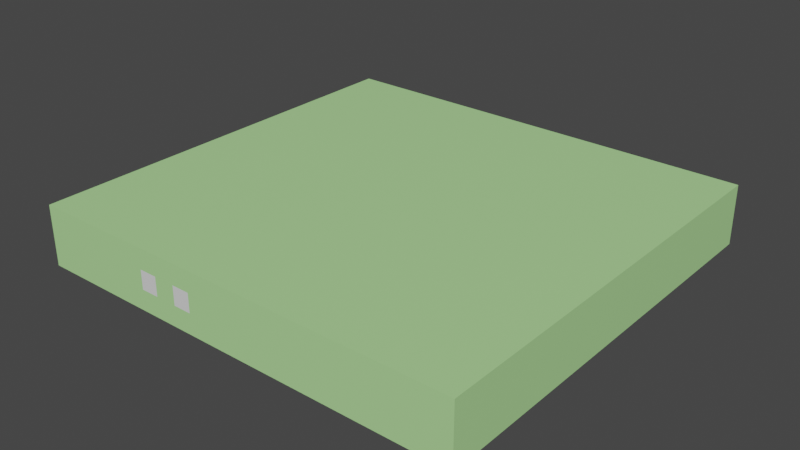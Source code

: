 # Source: server.blend  (saved by Blender 3.6.11; exported with 4.5.12 LTS)
import bpy
from mathutils import Matrix  # noqa: F401  (used for matrix-valued properties, if any)

bpy.ops.wm.read_factory_settings(use_empty=True)
scene = bpy.context.scene
scene.name = 'Scene'

# ---- materials (node trees are filled in below, after node groups)
mat_material_001 = bpy.data.materials.new('Material.001')
mat_material_001.use_transparent_shadow = False
mat_material_002 = bpy.data.materials.new('Material.002')
mat_material_002.use_transparent_shadow = False
mat_material_003 = bpy.data.materials.new('Material.003')
mat_material_003.use_transparent_shadow = False
mat_material_004 = bpy.data.materials.new('Material.004')
mat_material_004.use_transparent_shadow = False

# ---- material node trees
mat_material_001.use_nodes = True; mat_material_001.node_tree.nodes.clear()
_N = mat_material_001.node_tree.nodes; _L = mat_material_001.node_tree.links
n0 = _N.new('ShaderNodeBsdfPrincipled'); n0.name = 'Principled BSDF'; n0.location = (10, 300)
n0.distribution = 'GGX'
n0.subsurface_method = 'RANDOM_WALK_SKIN'
n0.inputs[0].default_value = (0.4398, 0.8, 0.3165, 1.0)
n0.inputs[3].default_value = 1.45
n0.inputs[27].default_value = (0.0, 0.0, 0.0, 1.0)
n0.inputs[28].default_value = 1.0
n1 = _N.new('ShaderNodeOutputMaterial'); n1.name = 'Material Output'; n1.location = (300, 300)
_L.new(n0.outputs[0], n1.inputs[0])
n1.is_active_output = True
mat_material_002.use_nodes = True; mat_material_002.node_tree.nodes.clear()
_N = mat_material_002.node_tree.nodes; _L = mat_material_002.node_tree.links
n0 = _N.new('ShaderNodeBsdfPrincipled'); n0.name = 'Principled BSDF'; n0.location = (10, 300)
n0.distribution = 'GGX'
n0.subsurface_method = 'RANDOM_WALK_SKIN'
n0.inputs[3].default_value = 1.45
n0.inputs[27].default_value = (0.0, 0.0, 0.0, 1.0)
n0.inputs[28].default_value = 1.0
n1 = _N.new('ShaderNodeOutputMaterial'); n1.name = 'Material Output'; n1.location = (300, 300)
_L.new(n0.outputs[0], n1.inputs[0])
n1.is_active_output = True
mat_material_003.use_nodes = True; mat_material_003.node_tree.nodes.clear()
_N = mat_material_003.node_tree.nodes; _L = mat_material_003.node_tree.links
n0 = _N.new('ShaderNodeBsdfPrincipled'); n0.name = 'Principled BSDF'; n0.location = (10, 300)
n0.distribution = 'GGX'
n0.subsurface_method = 'RANDOM_WALK_SKIN'
n0.inputs[3].default_value = 1.45
n0.inputs[27].default_value = (0.0, 0.0, 0.0, 1.0)
n0.inputs[28].default_value = 1.0
n1 = _N.new('ShaderNodeOutputMaterial'); n1.name = 'Material Output'; n1.location = (300, 300)
_L.new(n0.outputs[0], n1.inputs[0])
n1.is_active_output = True
mat_material_004.use_nodes = True; mat_material_004.node_tree.nodes.clear()
_N = mat_material_004.node_tree.nodes; _L = mat_material_004.node_tree.links
n0 = _N.new('ShaderNodeBsdfPrincipled'); n0.name = 'Principled BSDF'; n0.location = (10, 300)
n0.distribution = 'GGX'
n0.subsurface_method = 'RANDOM_WALK_SKIN'
n0.inputs[3].default_value = 1.45
n0.inputs[27].default_value = (0.0, 0.0, 0.0, 1.0)
n0.inputs[28].default_value = 1.0
n1 = _N.new('ShaderNodeOutputMaterial'); n1.name = 'Material Output'; n1.location = (300, 300)
_L.new(n0.outputs[0], n1.inputs[0])
n1.is_active_output = True

# ---- world
world_world = bpy.data.worlds.new('World'); scene.world = world_world
world_world.use_nodes = True; world_world.node_tree.nodes.clear()
_N = world_world.node_tree.nodes; _L = world_world.node_tree.links
n0 = _N.new('ShaderNodeOutputWorld'); n0.name = 'World Output'; n0.location = (300, 300)
n1 = _N.new('ShaderNodeBackground'); n1.name = 'Background'; n1.location = (10, 300)
n1.inputs[0].default_value = (0.05088, 0.05088, 0.05088, 1.0)
_L.new(n1.outputs[0], n0.inputs[0])
n0.is_active_output = True
world_world.color = (0.05088, 0.05088, 0.05088)
world_world.use_sun_shadow = False
world_world.sun_shadow_jitter_overblur = 0.0

# ---- meshes
me_mesh = bpy.data.meshes.new('Mesh')
me_mesh.from_pydata([(-36.77, 0.0, 35.0), (36.77, 0.0, 35.0), (-36.77, 10.0, 35.0), (36.77, 10.0, 35.0), (-36.77, 10.0, -35.0), (36.77, 10.0, -35.0), (-36.77, 0.0, -35.0), (36.77, 0.0, -35.0), (-33.51, 8.45, -35.0), (33.51, 8.45, -35.0), (33.51, 1.55, -35.0), (-33.51, 1.55, -35.0), (-33.51, 8.45, -32.24), (33.51, 8.45, -32.24), (33.51, 1.55, -32.24), (-33.51, 1.55, -32.24), (18.39, 10.0, 35.0), (18.39, 0.0, 35.0), (-18.39, 10.0, 35.0), (-18.39, 0.0, 35.0), (0.0, 10.0, -35.0), (-5.066, 10.0, 35.0), (-5.066, 0.0, 35.0), (0.0, 0.0, -35.0), (0.0, 1.55, -35.0), (0.0, 1.55, -32.24), (0.0, 8.45, -32.24), (0.0, 8.45, -35.0), (18.39, 10.0, -35.0), (16.76, 8.45, -35.0), (16.76, 8.45, -32.24), (16.76, 1.55, -32.24), (16.76, 1.55, -35.0), (18.39, 0.0, -35.0), (-6.9, 6.578, 35.0), (-6.9, 3.422, 35.0), (-16.55, 6.578, 35.0), (-16.55, 3.422, 35.0), (-9.941, 6.578, 35.0), (-13.51, 6.578, 35.0), (-9.941, 3.422, 35.0), (-13.51, 3.422, 35.0)], [], [(3, 16, 17, 1), (16, 3, 5, 28), (25, 26, 30, 31), (33, 17, 22, 23), (27, 20, 28, 29), (9, 5, 7, 10), (32, 33, 23, 24), (4, 8, 11, 6), (26, 27, 29, 30), (13, 9, 10, 14), (31, 32, 24, 25), (8, 12, 15, 11), (3, 1, 7, 5), (4, 6, 0, 2), (17, 16, 21, 22), (19, 18, 2, 0), (2, 18, 4), (6, 19, 0), (4, 18, 21, 20), (35, 34, 38, 40), (6, 23, 22, 19), (24, 23, 6, 11), (25, 24, 11, 15), (12, 26, 25, 15), (8, 27, 26, 12), (4, 20, 27, 8), (29, 28, 5, 9), (30, 29, 9, 13), (31, 30, 13, 14), (10, 32, 31, 14), (7, 33, 32, 10), (16, 28, 20, 21), (7, 1, 17, 33), (22, 21, 34, 35), (21, 38, 34), (18, 19, 37, 36), (40, 22, 35), (39, 18, 36), (41, 39, 36, 37), (19, 41, 37), (38, 39, 41, 40), (38, 21, 18, 39), (19, 22, 40, 41)])
me_mesh.polygons.foreach_set('use_smooth', [True] * 43)
me_mesh.polygons.foreach_set('material_index', [0, 0, 1, 0, 0, 0, 0, 0, 0, 0, 0, 0, 0, 0, 0, 0, 0, 0, 0, 3, 0, 0, 0, 1, 0, 0, 0, 0, 1, 0, 0, 0, 0, 0, 0, 0, 0, 0, 2, 0, 0, 0, 0])
_k = set([(0, 2), (0, 6), (0, 19), (1, 3), (1, 7), (1, 17), (2, 4), (2, 18), (3, 5), (3, 16), (4, 6), (4, 8), (4, 20), (5, 7), (5, 9), (5, 28), (6, 11), (6, 23), (7, 10), (7, 33), (8, 11), (8, 12), (8, 27), (9, 10), (9, 13), (9, 29), (10, 14), (10, 32), (11, 15), (11, 24), (12, 15), (12, 26), (13, 14), (13, 30), (14, 31), (15, 25), (16, 21), (17, 22), (18, 19), (18, 21), (18, 36), (19, 22), (19, 37), (20, 28), (21, 22), (21, 34), (22, 35), (23, 33), (24, 32), (25, 31), (26, 30), (27, 29), (34, 35), (34, 38), (35, 40), (36, 37), (36, 39), (37, 41)])
me_mesh.attributes.new('sharp_edge', 'BOOLEAN', 'EDGE').data.foreach_set('value', [ (min(e.vertices), max(e.vertices)) in _k for e in me_mesh.edges])
_uv = me_mesh.uv_layers.new(name='map1')
_uv.uv.foreach_set('vector', [0.61, 0.89, 0.79, 0.89, 0.79, 0.81, 0.61, 0.81, 0.19, 0.21, 0.01, 0.21, 0.01, 0.59, 0.19, 0.59, 0.19, 0.89, 0.19, 0.86, 0.01, 0.86, 0.01, 0.89, 0.39, 0.59, 0.39, 0.21, 0.21, 0.21, 0.21, 0.59, 0.39, 0.89, 0.39, 0.86, 0.21, 0.86, 0.21, 0.89, 0.84, 0.81, 0.81, 0.81, 0.81, 0.89, 0.84, 0.89, 0.39, 0.94, 0.39, 0.91, 0.21, 0.91, 0.21, 0.94, 0.89, 0.81, 0.86, 0.81, 0.86, 0.89, 0.89, 0.89, 0.19, 0.94, 0.19, 0.91, 0.01, 0.91, 0.01, 0.94, 0.14, 0.96, 0.11, 0.96, 0.11, 0.99, 0.14, 0.99, 0.94, 0.21, 0.91, 0.21, 0.91, 0.39, 0.94, 0.39, 0.39, 0.96, 0.36, 0.96, 0.36, 0.99, 0.39, 0.99, 0.79, 0.69, 0.79, 0.61, 0.41, 0.61, 0.41, 0.69, 0.89, 0.01, 0.81, 0.01, 0.81, 0.39, 0.89, 0.39, 0.59, 0.89, 0.59, 0.81, 0.41, 0.81, 0.41, 0.89, 0.99, 0.01, 0.91, 0.01, 0.91, 0.19, 0.99, 0.19, 0.39, 0.19, 0.39, 0.02, 0.02, 0.19, 0.38, 0.01, 0.01, 0.18, 0.01, 0.01, 0.41, 0.59, 0.79, 0.59, 0.79, 0.41, 0.41, 0.41, 0.94, 0.91, 0.91, 0.91, 0.91, 0.94, 0.94, 0.94, 0.79, 0.01, 0.61, 0.01, 0.61, 0.39, 0.79, 0.39, 0.39, 0.84, 0.39, 0.81, 0.01, 0.81, 0.01, 0.84, 0.84, 0.41, 0.81, 0.41, 0.81, 0.79, 0.84, 0.79, 0.41, 0.79, 0.79, 0.79, 0.79, 0.76, 0.41, 0.76, 0.89, 0.79, 0.89, 0.41, 0.86, 0.41, 0.86, 0.79, 0.41, 0.74, 0.79, 0.74, 0.79, 0.71, 0.41, 0.71, 0.94, 0.61, 0.91, 0.61, 0.91, 0.79, 0.94, 0.79, 0.79, 0.94, 0.79, 0.91, 0.61, 0.91, 0.61, 0.94, 0.99, 0.21, 0.96, 0.21, 0.96, 0.39, 0.99, 0.39, 0.41, 0.94, 0.59, 0.94, 0.59, 0.91, 0.41, 0.91, 0.94, 0.59, 0.94, 0.41, 0.91, 0.41, 0.91, 0.59, 0.01, 0.79, 0.39, 0.79, 0.39, 0.61, 0.01, 0.61, 0.59, 0.39, 0.59, 0.01, 0.41, 0.01, 0.41, 0.39, 0.24, 0.96, 0.21, 0.96, 0.21, 0.99, 0.24, 0.99, 0.34, 0.97, 0.32, 0.99, 0.34, 0.99, 0.19, 0.96, 0.16, 0.96, 0.16, 0.99, 0.19, 0.99, 0.33, 0.96, 0.31, 0.98, 0.31, 0.96, 0.27, 0.99, 0.29, 0.97, 0.29, 0.99, 0.04, 0.96, 0.01, 0.96, 0.01, 0.99, 0.04, 0.99, 0.26, 0.98, 0.28, 0.96, 0.26, 0.96, 0.09, 0.96, 0.06, 0.96, 0.06, 0.99, 0.09, 0.99, 0.89, 0.94, 0.89, 0.91, 0.81, 0.91, 0.81, 0.94, 0.94, 0.89, 0.94, 0.81, 0.91, 0.81, 0.91, 0.89])
me_mesh.materials.append(mat_material_001)
me_mesh.materials.append(mat_material_002)
me_mesh.materials.append(mat_material_003)
me_mesh.materials.append(mat_material_004)
me_mesh.update()
me_mesh.normals_split_custom_set([tuple(v) for v in zip(*[iter([0.0, 0.0, 1.0, 0.0, 0.0, 1.0, 0.0, 0.0, 1.0, 0.0, 0.0, 1.0, 0.0, 1.0, 2.605e-09, 0.0, 1.0, 0.0, 0.0, 1.0, 0.0, 0.0, 1.0, 2.605e-09, 0.0, 0.0, -1.0, 0.0, 0.0, -1.0, 0.0, 0.0, -1.0, 0.0, 0.0, -1.0, 0.0, -1.0, 0.0, 0.0, -1.0, 0.0, 0.0, -1.0, 0.0, 0.0, -1.0, 0.0, 0.0, 0.0, -1.0, 0.0, 0.0, -1.0, 0.0, 0.0, -1.0, 0.0, 0.0, -1.0, -2.772e-07, 0.0, -1.0, -2.772e-07, 0.0, -1.0, -2.772e-07, 0.0, -1.0, -2.772e-07, 0.0, -1.0, 0.0, 0.0, -1.0, 0.0, 0.0, -1.0, 0.0, 0.0, -1.0, 0.0, 0.0, -1.0, 2.772e-07, 0.0, -1.0, 2.772e-07, 0.0, -1.0, 2.772e-07, 0.0, -1.0, 2.772e-07, 0.0, -1.0, 0.0, -1.0, 0.0, 0.0, -1.0, 0.0, 0.0, -1.0, 0.0, 0.0, -1.0, 0.0, -1.0, 0.0, 0.0, -1.0, 0.0, 0.0, -1.0, 0.0, 0.0, -1.0, 0.0, 0.0, 0.0, 1.0, 0.0, 0.0, 1.0, 0.0, 0.0, 1.0, 0.0, 0.0, 1.0, 0.0, 1.0, 0.0, 0.0, 1.0, 0.0, 0.0, 1.0, 0.0, 0.0, 1.0, 0.0, 0.0, 1.0, 0.0, 0.0, 1.0, 0.0, 0.0, 1.0, 0.0, 0.0, 1.0, 0.0, 0.0, -1.0, 0.0, 0.0, -1.0, 0.0, 0.0, -1.0, 0.0, 0.0, -1.0, 0.0, 0.0, 0.0, 0.0, 1.0, 0.0, 0.0, 1.0, 0.0, 0.0, 1.0, 0.0, 0.0, 1.0, 0.0, 0.0, 1.0, 0.0, 0.0, 1.0, 0.0, 0.0, 1.0, 0.0, 0.0, 1.0, 0.0, 1.0, 0.0, 0.0, 1.0, -2.532e-09, 0.0, 1.0, -3.64e-09, 0.0, -1.0, 0.0, 0.0, -1.0, 0.0, 0.0, -1.0, 0.0, 0.0, 1.0, -3.64e-09, 0.0, 1.0, -2.532e-09, 0.0, 1.0, 2.095e-10, 0.0, 1.0, 6.49e-10, 0.0, 0.0, 1.0, 0.0, 0.0, 1.0, 0.0, 0.0, 1.0, 0.0, 0.0, 1.0, 0.0, -1.0, 0.0, 0.0, -1.0, 0.0, 0.0, -1.0, 0.0, 0.0, -1.0, 0.0, 0.0, 0.0, -1.0, 0.0, 0.0, -1.0, 0.0, 0.0, -1.0, 0.0, 0.0, -1.0, 0.0, 1.0, 0.0, 0.0, 1.0, 0.0, 0.0, 1.0, 0.0, 0.0, 1.0, 0.0, 0.0, 0.0, -1.0, 0.0, 0.0, -1.0, 0.0, 0.0, -1.0, 0.0, 0.0, -1.0, 0.0, -1.0, 0.0, 0.0, -1.0, 0.0, 0.0, -1.0, 0.0, 0.0, -1.0, 0.0, 0.0, 0.0, -1.0, 0.0, 0.0, -1.0, 0.0, 0.0, -1.0, 0.0, 0.0, -1.0, 0.0, 0.0, -1.0, 0.0, 0.0, -1.0, 0.0, 0.0, -1.0, 0.0, 0.0, -1.0, 0.0, -1.0, 0.0, 0.0, -1.0, 0.0, 0.0, -1.0, 0.0, 0.0, -1.0, 0.0, 0.0, 0.0, -1.0, 0.0, 0.0, -1.0, 0.0, 0.0, -1.0, 0.0, 0.0, -1.0, 0.0, 1.0, 0.0, 0.0, 1.0, 0.0, 0.0, 1.0, 0.0, 0.0, 1.0, 0.0, 0.0, 0.0, -1.0, 0.0, 0.0, -1.0, 0.0, 0.0, -1.0, 0.0, 0.0, -1.0, 0.0, 1.0, 2.605e-09, 0.0, 1.0, 2.605e-09, 0.0, 1.0, 6.49e-10, 0.0, 1.0, 2.095e-10, 0.0, -1.0, 0.0, 0.0, -1.0, 0.0, 0.0, -1.0, 0.0, 0.0, -1.0, 0.0, 6.321e-07, 0.0, 1.0, 6.321e-07, 0.0, 1.0, 6.321e-07, 0.0, 1.0, 6.321e-07, 0.0, 1.0, 0.0, 0.0, 1.0, 0.0, 0.0, 1.0, 0.0, 0.0, 1.0, 0.0, 0.0, 1.0, 0.0, 0.0, 1.0, 0.0, 0.0, 1.0, 0.0, 0.0, 1.0, 0.0, 0.0, 1.0, 0.0, 0.0, 1.0, 0.0, 0.0, 1.0, 0.0, 0.0, 1.0, 0.0, 0.0, 1.0, 0.0, 0.0, 1.0, 0.0, 0.0, 1.0, 0.0, 0.0, 1.0, 0.0, 0.0, 1.0, 0.0, 0.0, 1.0, 0.0, 0.0, 1.0, 0.0, 0.0, 1.0, 0.0, 0.0, 1.0, 0.0, 0.0, 1.0, 0.0, 0.0, 1.0, 0.0, 0.0, 1.0, 0.0, 0.0, 1.0, 0.0, 0.0, 1.0, 0.0, 0.0, 1.0, 0.0, 0.0, 1.0, 0.0, 0.0, 1.0, 0.0, 0.0, 1.0, 0.0, 0.0, 1.0, 0.0, 0.0, 1.0, 0.0, 0.0, 1.0])] * 3)])

# ---- objects
ob_sm_prop_server_node_02 = bpy.data.objects.new('SM_Prop_Server_Node_02', me_mesh)

# ---- transforms, parenting, visibility, modifiers, constraints
ob_sm_prop_server_node_02.location = (0.0, 0.0, 0.0)
ob_sm_prop_server_node_02.rotation_euler = (1.571, -0.0, 0.0)
ob_sm_prop_server_node_02.scale = (0.01, 0.01, 0.01)
ob_sm_prop_server_node_02.color = (0.8, 0.8, 0.8, 1.0)

# ---- collection membership
scene.collection.objects.link(ob_sm_prop_server_node_02)

# ---- scene / render settings (as saved in the file)
scene.frame_start = 1; scene.frame_end = 250; scene.frame_set(1)
scene.render.engine = 'BLENDER_EEVEE_NEXT'
scene.cycles.sampling_pattern = 'TABULATED_SOBOL'
scene.view_settings.view_transform = 'Filmic'
bpy.context.view_layer.update()

# ---- added for rendering (the .blend has no active camera and no usable light): camera, sun
cam_auto = bpy.data.cameras.new('AutoCamera')
cam_auto.lens = 50.0
cam_auto.sensor_width = 36.0
cam_auto.clip_end = 1000.0
ob_auto_camera = bpy.data.objects.new('AutoCamera', cam_auto)
scene.collection.objects.link(ob_auto_camera)
ob_auto_camera.location = (0.94393, -1.13272, 0.805144)
ob_auto_camera.rotation_euler = (1.09748, -7.21219e-08, 0.694738)
scene.camera = ob_auto_camera
light_auto_sun = bpy.data.lights.new('AutoSun', 'SUN')
light_auto_sun.energy = 3.0
light_auto_sun.angle = 0.0523599
ob_auto_sun = bpy.data.objects.new('AutoSun', light_auto_sun)
scene.collection.objects.link(ob_auto_sun)
ob_auto_sun.rotation_euler = (0.872665, 0.174533, 0.523599)
bpy.context.view_layer.update()
